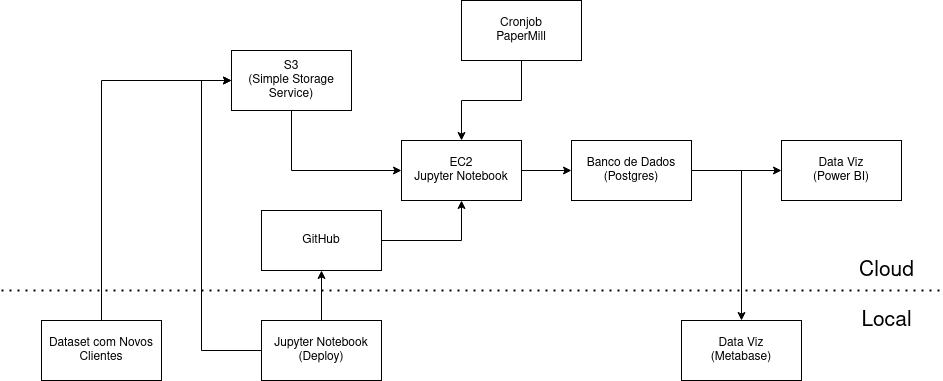

The diagram above was exported from draw.io. Its source (the exported page's mxGraphModel, read from the mxfile embedded in the PNG):
<mxGraphModel dx="2901" dy="795" grid="1" gridSize="10" guides="1" tooltips="1" connect="1" arrows="1" fold="1" page="1" pageScale="1" pageWidth="827" pageHeight="1169" math="0" shadow="0">
  <root>
    <mxCell id="0" />
    <mxCell id="1" parent="0" />
    <mxCell id="_L3eJij4OUTHyxjFi_s5-1" value="Data Viz&lt;br&gt;(Metabase)" style="rounded=0;whiteSpace=wrap;html=1;" parent="1" vertex="1">
      <mxGeometry x="520" y="350" width="120" height="60" as="geometry" />
    </mxCell>
    <mxCell id="_L3eJij4OUTHyxjFi_s5-2" value="Data Viz&lt;br&gt;(Power BI)" style="rounded=0;whiteSpace=wrap;html=1;" parent="1" vertex="1">
      <mxGeometry x="620" y="170" width="120" height="60" as="geometry" />
    </mxCell>
    <mxCell id="RyU0XgrE-Hn9BaE5ntr1-8" value="" style="edgeStyle=orthogonalEdgeStyle;rounded=0;orthogonalLoop=1;jettySize=auto;html=1;" edge="1" parent="1" source="_L3eJij4OUTHyxjFi_s5-3" target="_L3eJij4OUTHyxjFi_s5-2">
      <mxGeometry relative="1" as="geometry" />
    </mxCell>
    <mxCell id="RyU0XgrE-Hn9BaE5ntr1-9" style="edgeStyle=orthogonalEdgeStyle;rounded=0;orthogonalLoop=1;jettySize=auto;html=1;entryX=0.5;entryY=0;entryDx=0;entryDy=0;" edge="1" parent="1" source="_L3eJij4OUTHyxjFi_s5-3" target="_L3eJij4OUTHyxjFi_s5-1">
      <mxGeometry relative="1" as="geometry">
        <Array as="points">
          <mxPoint x="580" y="200" />
        </Array>
      </mxGeometry>
    </mxCell>
    <mxCell id="_L3eJij4OUTHyxjFi_s5-3" value="Banco de Dados&lt;br&gt;(Postgres)" style="rounded=0;whiteSpace=wrap;html=1;" parent="1" vertex="1">
      <mxGeometry x="410" y="170" width="120" height="60" as="geometry" />
    </mxCell>
    <mxCell id="RyU0XgrE-Hn9BaE5ntr1-7" value="" style="edgeStyle=orthogonalEdgeStyle;rounded=0;orthogonalLoop=1;jettySize=auto;html=1;" edge="1" parent="1" source="_L3eJij4OUTHyxjFi_s5-7" target="AMnvLexlehKVWwIr9xx3-2">
      <mxGeometry relative="1" as="geometry" />
    </mxCell>
    <mxCell id="_L3eJij4OUTHyxjFi_s5-7" value="Cronjob&lt;br&gt;PaperMill" style="rounded=0;whiteSpace=wrap;html=1;" parent="1" vertex="1">
      <mxGeometry x="300" y="30" width="120" height="60" as="geometry" />
    </mxCell>
    <mxCell id="RyU0XgrE-Hn9BaE5ntr1-6" value="" style="edgeStyle=orthogonalEdgeStyle;rounded=0;orthogonalLoop=1;jettySize=auto;html=1;entryX=0;entryY=0.5;entryDx=0;entryDy=0;exitX=0.5;exitY=1;exitDx=0;exitDy=0;" edge="1" parent="1" source="_L3eJij4OUTHyxjFi_s5-9" target="AMnvLexlehKVWwIr9xx3-2">
      <mxGeometry relative="1" as="geometry" />
    </mxCell>
    <mxCell id="_L3eJij4OUTHyxjFi_s5-9" value="&lt;div&gt;S3&lt;/div&gt;&lt;div&gt;(Simple Storage Service)&lt;br&gt;&lt;/div&gt;" style="rounded=0;whiteSpace=wrap;html=1;" parent="1" vertex="1">
      <mxGeometry x="70" y="80" width="120" height="60" as="geometry" />
    </mxCell>
    <mxCell id="_L3eJij4OUTHyxjFi_s5-13" value="" style="endArrow=none;dashed=1;html=1;dashPattern=1 3;strokeWidth=2;rounded=0;" parent="1" edge="1">
      <mxGeometry width="50" height="50" relative="1" as="geometry">
        <mxPoint x="-160" y="320" as="sourcePoint" />
        <mxPoint x="780" y="320" as="targetPoint" />
      </mxGeometry>
    </mxCell>
    <mxCell id="_L3eJij4OUTHyxjFi_s5-14" value="Cloud" style="text;html=1;align=center;verticalAlign=middle;resizable=0;points=[];autosize=1;strokeColor=none;fillColor=none;fontSize=21;" parent="1" vertex="1">
      <mxGeometry x="685" y="280" width="80" height="40" as="geometry" />
    </mxCell>
    <mxCell id="_L3eJij4OUTHyxjFi_s5-15" value="Local" style="text;html=1;align=center;verticalAlign=middle;resizable=0;points=[];autosize=1;strokeColor=none;fillColor=none;fontSize=21;" parent="1" vertex="1">
      <mxGeometry x="690" y="330" width="70" height="40" as="geometry" />
    </mxCell>
    <mxCell id="AMnvLexlehKVWwIr9xx3-5" style="edgeStyle=orthogonalEdgeStyle;rounded=0;orthogonalLoop=1;jettySize=auto;html=1;exitX=1;exitY=0.5;exitDx=0;exitDy=0;entryX=0.5;entryY=1;entryDx=0;entryDy=0;" parent="1" source="AMnvLexlehKVWwIr9xx3-1" target="AMnvLexlehKVWwIr9xx3-2" edge="1">
      <mxGeometry relative="1" as="geometry" />
    </mxCell>
    <mxCell id="AMnvLexlehKVWwIr9xx3-1" value="GitHub" style="rounded=0;whiteSpace=wrap;html=1;" parent="1" vertex="1">
      <mxGeometry x="100" y="240" width="120" height="60" as="geometry" />
    </mxCell>
    <mxCell id="AMnvLexlehKVWwIr9xx3-7" value="" style="edgeStyle=orthogonalEdgeStyle;rounded=0;orthogonalLoop=1;jettySize=auto;html=1;" parent="1" source="AMnvLexlehKVWwIr9xx3-2" target="_L3eJij4OUTHyxjFi_s5-3" edge="1">
      <mxGeometry relative="1" as="geometry" />
    </mxCell>
    <mxCell id="AMnvLexlehKVWwIr9xx3-2" value="EC2&lt;br&gt;Jupyter Notebook" style="rounded=0;whiteSpace=wrap;html=1;" parent="1" vertex="1">
      <mxGeometry x="240" y="170" width="120" height="60" as="geometry" />
    </mxCell>
    <mxCell id="AMnvLexlehKVWwIr9xx3-13" value="" style="edgeStyle=orthogonalEdgeStyle;rounded=0;orthogonalLoop=1;jettySize=auto;html=1;" parent="1" source="AMnvLexlehKVWwIr9xx3-12" target="AMnvLexlehKVWwIr9xx3-1" edge="1">
      <mxGeometry relative="1" as="geometry" />
    </mxCell>
    <mxCell id="RyU0XgrE-Hn9BaE5ntr1-3" style="edgeStyle=orthogonalEdgeStyle;rounded=0;orthogonalLoop=1;jettySize=auto;html=1;entryX=0;entryY=0.5;entryDx=0;entryDy=0;exitX=0;exitY=0.5;exitDx=0;exitDy=0;" edge="1" parent="1" source="AMnvLexlehKVWwIr9xx3-12" target="_L3eJij4OUTHyxjFi_s5-9">
      <mxGeometry relative="1" as="geometry">
        <Array as="points">
          <mxPoint x="40" y="380" />
          <mxPoint x="40" y="110" />
        </Array>
      </mxGeometry>
    </mxCell>
    <mxCell id="AMnvLexlehKVWwIr9xx3-12" value="Jupyter Notebook&lt;br&gt;(Deploy)" style="rounded=0;whiteSpace=wrap;html=1;" parent="1" vertex="1">
      <mxGeometry x="100" y="350" width="120" height="60" as="geometry" />
    </mxCell>
    <mxCell id="RyU0XgrE-Hn9BaE5ntr1-12" style="edgeStyle=orthogonalEdgeStyle;rounded=0;orthogonalLoop=1;jettySize=auto;html=1;entryX=0;entryY=0.5;entryDx=0;entryDy=0;exitX=0.5;exitY=0;exitDx=0;exitDy=0;" edge="1" parent="1" source="RyU0XgrE-Hn9BaE5ntr1-10" target="_L3eJij4OUTHyxjFi_s5-9">
      <mxGeometry relative="1" as="geometry" />
    </mxCell>
    <mxCell id="RyU0XgrE-Hn9BaE5ntr1-10" value="Dataset com Novos Clientes" style="rounded=0;whiteSpace=wrap;html=1;" vertex="1" parent="1">
      <mxGeometry x="-120" y="350" width="120" height="60" as="geometry" />
    </mxCell>
  </root>
</mxGraphModel>